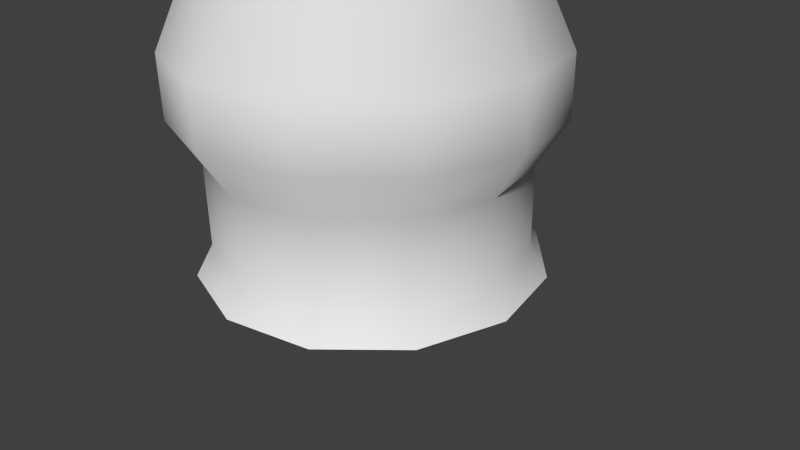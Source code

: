 # Source: Ballistatower_1.blend  (saved by Blender 2.76.0; exported with 4.5.12 LTS)
import bpy
from mathutils import Matrix  # noqa: F401  (used for matrix-valued properties, if any)

bpy.ops.wm.read_factory_settings(use_empty=True)
scene = bpy.context.scene
scene.name = 'Scene'

# ---- collections
col_collection_1 = bpy.data.collections.new('Collection 1'); scene.collection.children.link(col_collection_1)
col_collection_8 = bpy.data.collections.new('Collection 8'); scene.collection.children.link(col_collection_8)

# ---- materials (node trees are filled in below, after node groups)
mat_material = bpy.data.materials.new('Material')
mat_material.alpha_threshold = 0.0
mat_material.use_transparent_shadow = False
mat_material.roughness = 0.5
mat_material.line_color = (0.0, 0.0, 0.0, 1.0)

# ---- material node trees

# ---- world
world_world = bpy.data.worlds.new('World'); scene.world = world_world
world_world.color = (0.05088, 0.05088, 0.05088)
world_world.use_sun_shadow = False
world_world.sun_shadow_jitter_overblur = 0.0
world_world.cycles.sampling_method = 'MANUAL'
world_world.cycles.sample_map_resolution = 256

# ---- cameras
cam_camera = bpy.data.cameras.new('Camera')
cam_camera.clip_end = 100.0
cam_camera.lens = 35.0
cam_camera.sensor_width = 32.0
cam_camera.sensor_height = 18.0
cam_camera.ortho_scale = 7.314
cam_camera.dof.focus_distance = 0.0
cam_camera.dof.aperture_fstop = 128.0

# ---- meshes
me_cylinder_002 = bpy.data.meshes.new('Cylinder.002')
me_cylinder_002.from_pydata([(0.2074, 7.873, -1.479), (0.2202, 7.954, -1.398), (0.2202, 7.912, -1.0), (0.2202, 8.017, -1.017), (-0.212, 8.032, -0.9212), (0.2087, 8.032, -0.9212), (-0.212, 7.962, -0.9097), (0.2087, 7.962, -0.9097), (-0.2108, 7.939, -1.49), (0.2074, 7.939, -1.49), (-0.2108, 7.873, -1.479), (-0.2235, 7.673, -1.156), (0.2202, 7.673, -1.156), (-0.2235, 7.912, -1.0), (-0.2235, 7.85, -1.381), (0.2202, 7.85, -1.381), (-0.2235, 8.017, -1.017), (-0.2235, 7.954, -1.398), (-0.07636, 8.114, -1.94), (0.07233, 8.114, -1.94), (-0.07636, 8.096, -1.845), (0.07233, 8.096, -1.845), (-0.07636, 8.089, -1.89), (0.07233, 8.089, -1.89), (-0.07636, 8.128, -1.85), (0.07233, 8.128, -1.85), (-0.07636, 7.996, -1.874), (0.07233, 7.996, -1.874), (-0.07636, 8.004, -1.83), (0.07233, 8.004, -1.83), (-0.001677, 8.691, 1.971), (-0.001677, 8.761, 2.401), (-0.001677, 8.495, 2.003), (-0.1916, 8.57, 1.991), (0.1882, 8.57, 1.991), (-0.1916, 8.813, 1.951), (0.1882, 8.813, 1.951), (-0.001677, 8.888, 1.939), (-1.595, 8.343, 0.5239), (-1.595, 8.294, 0.2277), (-1.595, 8.184, 0.5498), (-1.595, 8.136, 0.2536), (-2.129, 8.247, 0.1793), (2.126, 8.247, 0.1793), (-2.129, 8.222, 0.02499), (2.126, 8.222, 0.02499), (-2.129, 8.165, 0.1928), (2.126, 8.165, 0.1928), (-2.129, 8.14, 0.03847), (2.126, 8.14, 0.03847), (-0.1754, 7.989, -2.046), (0.1721, 7.989, -2.046), (-0.1754, 7.703, -2.0), (0.1721, 7.703, -2.0), (-0.1754, 8.386, 0.3876), (0.1721, 8.386, 0.3876), (-0.1754, 8.1, 0.4342), (0.1721, 8.1, 0.4342), (1.699, 8.321, 0.416), (1.699, 8.28, 0.1639), (1.699, 8.17, 0.4408), (1.699, 8.129, 0.1887), (-0.3844, 8.571, 1.527), (0.3811, 8.571, 1.527), (-0.7878, 8.51, 1.415), (0.7845, 8.51, 1.415), (-0.7878, 8.455, 1.079), (0.7845, 8.455, 1.079), (-0.3844, 8.484, 0.9935), (0.3811, 8.484, 0.9935), (-0.3844, 8.286, 1.573), (0.3811, 8.286, 1.573), (-0.7878, 8.308, 1.448), (0.7845, 8.308, 1.448), (-0.7878, 8.254, 1.112), (0.7845, 8.254, 1.112), (-0.3844, 8.199, 1.04), (0.3811, 8.199, 1.04), (-2.271, 8.188, 0.07704), (2.268, 8.188, 0.07704), (0.334, 7.765, -1.281), (0.334, 7.842, -1.249), (0.334, 7.874, -1.172), (0.334, 7.842, -1.094), (0.334, 7.765, -1.062), (0.334, 7.687, -1.094), (0.334, 7.655, -1.172), (0.334, 7.687, -1.249), (0.334, 7.765, -1.172), (0.3196, 7.68, -0.9854), (0.3089, 7.689, -0.9811), (0.2983, 7.68, -0.9854), (0.3089, 7.67, -0.9898), (0.3196, 7.852, -1.361), (0.3089, 7.862, -1.357), (0.2983, 7.852, -1.361), (0.3089, 7.843, -1.365), (0.3089, 7.571, -1.243), (0.2983, 7.575, -1.253), (0.3089, 7.579, -1.263), (0.3196, 7.575, -1.253), (0.3089, 7.953, -1.083), (0.2983, 7.957, -1.093), (0.3089, 7.961, -1.103), (0.3196, 7.957, -1.093), (-0.3362, 7.68, -0.9854), (-0.3255, 7.67, -0.99), (-0.3148, 7.68, -0.9854), (-0.3255, 7.69, -0.9808), (-0.3362, 7.852, -1.362), (-0.3255, 7.842, -1.366), (-0.3148, 7.852, -1.362), (-0.3255, 7.861, -1.357), (-0.3255, 7.579, -1.263), (-0.3148, 7.575, -1.253), (-0.3255, 7.571, -1.243), (-0.3362, 7.575, -1.253), (-0.3255, 7.961, -1.104), (-0.3148, 7.957, -1.094), (-0.3255, 7.952, -1.084), (-0.3362, 7.957, -1.094), (-0.3506, 7.765, -1.172), (-0.3506, 7.765, -1.281), (-0.3506, 7.842, -1.249), (-0.3506, 7.874, -1.172), (-0.3506, 7.842, -1.094), (-0.3506, 7.765, -1.062), (-0.3506, 7.687, -1.094), (-0.3506, 7.655, -1.172), (-0.3506, 7.687, -1.249), (-0.002314, 8.107, -1.847), (0.042, 8.075, -1.842), (0.02507, 8.035, -1.84), (-0.0297, 8.035, -1.84), (-0.04663, 8.075, -1.842), (-0.002314, 8.73, 1.963), (0.042, 8.698, 1.968), (0.02507, 8.647, 1.976), (-0.0297, 8.647, 1.976), (-0.04663, 8.698, 1.968), (1.078, 8.099, -1.206), (1.068, 8.075, -1.191), (1.054, 8.093, -1.171), (1.064, 8.117, -1.186), (2.01, 8.191, 0.08779), (1.999, 8.166, 0.09771), (1.98, 8.181, 0.1154), (1.992, 8.207, 0.1054), (0.7161, 8.068, -1.509), (0.7278, 8.091, -1.523), (0.7417, 8.073, -1.542), (0.73, 8.049, -1.528), (0.2574, 8.023, -1.836), (0.2511, 8.044, -1.816), (0.259, 8.045, -1.857), (0.2527, 8.065, -1.837), (0.07228, 8.063, -1.859), (0.07228, 8.042, -1.838), (0.07233, 8.042, -1.88), (0.07233, 8.021, -1.859), (-0.07636, 8.063, -1.859), (-0.07636, 8.042, -1.88), (-0.0763, 8.042, -1.838), (-0.0763, 8.021, -1.859), (-0.2565, 8.023, -1.837), (-0.2628, 8.043, -1.857), (-0.2549, 8.044, -1.816), (-0.2612, 8.065, -1.836), (-0.7338, 8.089, -1.528), (-0.7455, 8.066, -1.542), (-0.7316, 8.047, -1.523), (-0.7199, 8.071, -1.509), (-1.995, 8.156, 0.1054), (-1.984, 8.182, 0.1154), (-2.002, 8.197, 0.09771), (-2.014, 8.171, 0.08779), (-1.068, 8.069, -1.186), (-1.058, 8.093, -1.171), (-1.072, 8.111, -1.191), (-1.082, 8.087, -1.206)], [], [(0, 9, 1, 15), (2, 3, 5, 7), (4, 16, 13, 6), (10, 14, 17, 8), (20, 22, 26, 28), (27, 23, 21, 29), (32, 33, 30), (30, 34, 32), (33, 35, 30), (30, 36, 34), (35, 37, 30), (30, 37, 36), (33, 32, 31), (31, 32, 34), (35, 33, 31), (31, 34, 36), (37, 35, 31), (31, 36, 37), (46, 42, 78), (79, 43, 47), (44, 48, 78), (79, 49, 45), (44, 78, 42), (43, 79, 45), (46, 78, 48), (49, 79, 47), (52, 56, 54, 50), (55, 57, 53, 51), (50, 54, 55, 51), (50, 51, 53, 52), (52, 53, 57, 56), (4, 6, 7, 5), (13, 16, 17, 14), (0, 10, 8, 9), (11, 13, 14), (12, 15, 2), (1, 3, 2, 15), (0, 15, 14, 10), (11, 14, 15, 12), (2, 13, 11, 12), (6, 13, 2, 7), (3, 16, 4, 5), (1, 17, 16, 3), (8, 17, 1, 9), (22, 23, 27, 26), (20, 21, 25, 24), (18, 24, 25, 19), (20, 28, 29, 21), (18, 22, 20, 24), (19, 25, 21, 23), (22, 18, 19, 23), (66, 68, 76, 74), (62, 64, 72, 70), (64, 62, 68, 66), (72, 74, 76, 70), (67, 75, 77, 69), (63, 71, 73, 65), (65, 67, 69, 63), (73, 71, 77, 75), (55, 69, 77, 57), (54, 56, 76, 68), (54, 68, 69, 55), (56, 57, 77, 76), (38, 64, 66, 39), (40, 41, 74, 72), (38, 40, 72, 64), (39, 66, 74, 41), (38, 39, 44, 42), (39, 41, 48, 44), (38, 42, 46, 40), (40, 46, 48, 41), (58, 59, 67, 65), (58, 65, 73, 60), (59, 61, 75, 67), (60, 73, 75, 61), (43, 58, 60, 47), (43, 45, 59, 58), (45, 49, 61, 59), (47, 60, 61, 49), (62, 63, 69, 68), (70, 76, 77, 71), (62, 70, 71, 63), (88, 80, 81), (88, 81, 82), (88, 82, 83), (88, 83, 84), (88, 84, 85), (88, 85, 86), (88, 86, 87), (88, 87, 80), (91, 92, 89, 90), (93, 96, 95, 94), (89, 93, 94, 90), (90, 94, 95, 91), (91, 95, 96, 92), (92, 96, 93, 89), (101, 97, 100, 104), (102, 98, 97, 101), (103, 99, 98, 102), (104, 100, 99, 103), (100, 97, 98, 99), (102, 101, 104, 103), (107, 108, 105, 106), (109, 112, 111, 110), (105, 109, 110, 106), (106, 110, 111, 107), (107, 111, 112, 108), (108, 112, 109, 105), (117, 113, 116, 120), (118, 114, 113, 117), (119, 115, 114, 118), (120, 116, 115, 119), (116, 113, 114, 115), (118, 117, 120, 119), (121, 122, 129), (121, 123, 122), (121, 124, 123), (121, 125, 124), (121, 126, 125), (121, 127, 126), (121, 128, 127), (121, 129, 128), (81, 123, 124, 82), (82, 124, 125, 83), (83, 125, 126, 84), (84, 126, 127, 85), (85, 127, 128, 86), (86, 128, 129, 87), (80, 87, 129, 122), (80, 122, 123, 81), (130, 135, 136, 131), (131, 136, 137, 132), (132, 137, 138, 133), (133, 138, 139, 134), (134, 139, 135, 130), (140, 144, 145, 141), (141, 145, 146, 142), (142, 146, 147, 143), (143, 147, 144, 140), (142, 143, 149, 148), (143, 140, 150, 149), (140, 141, 151, 150), (141, 142, 148, 151), (151, 148, 153, 152), (150, 151, 152, 154), (149, 150, 154, 155), (148, 149, 155, 153), (153, 155, 156, 157), (155, 154, 158, 156), (154, 152, 159, 158), (152, 153, 157, 159), (167, 166, 162, 160), (165, 167, 160, 161), (164, 165, 161, 163), (166, 164, 163, 162), (171, 170, 164, 166), (170, 169, 165, 164), (169, 168, 167, 165), (168, 171, 166, 167), (178, 177, 171, 168), (179, 178, 168, 169), (176, 179, 169, 170), (177, 176, 170, 171), (176, 172, 175, 179), (177, 173, 172, 176), (178, 174, 173, 177), (179, 175, 174, 178)])
me_cylinder_002.polygons.foreach_set('use_smooth', [1, 1, 1, 1, 1, 1, 1, 1, 1, 1, 1, 1, 1, 1, 1, 1, 1, 1, 1, 1, 1, 1, 1, 1, 1, 1, 1, 1, 1, 1, 1, 1, 1, 1, 1, 1, 1, 1, 1, 1, 1, 1, 1, 1, 1, 1, 1, 1, 1, 1, 1, 1, 1, 1, 1, 1, 1, 1, 1, 1, 1, 1, 1, 1, 1, 1, 1, 1, 1, 1, 1, 1, 1, 1, 1, 1, 1, 1, 1, 1, 1, 1, 0, 0, 0, 0, 0, 0, 0, 0, 0, 0, 0, 0, 0, 0, 0, 0, 0, 0, 0, 0, 0, 0, 0, 0, 0, 0, 0, 0, 0, 0, 0, 0, 0, 0, 0, 0, 0, 0, 0, 0, 0, 0, 0, 0, 0, 0, 0, 0, 0, 0, 0, 0, 0, 0, 0, 0, 0, 0, 0, 0, 0, 0, 0, 0, 0, 0, 0, 0, 0, 0, 0, 0, 0, 0, 0, 0, 0, 0, 0, 0, 0, 0, 0, 0, 0])
_uv = me_cylinder_002.uv_layers.new(name='UVTex')
_uv.uv.foreach_set('vector', [0.8061, 0.3855, 0.8061, 0.3914, 0.7973, 0.3914, 0.7973, 0.3815, 0.7611, 0.3815, 0.7611, 0.3914, 0.7519, 0.3914, 0.7519, 0.3855, 0.7519, 0.4322, 0.7611, 0.4322, 0.7611, 0.4426, 0.7519, 0.4385, 0.8061, 0.4385, 0.7973, 0.4426, 0.7973, 0.4322, 0.8061, 0.4322, 0.5878, 0.4492, 0.6168, 0.4354, 0.6168, 0.4354, 0.5878, 0.4354, 0.5878, 0.3758, 0.5878, 0.3896, 0.6168, 0.3896, 0.5878, 0.3758, 0.9859, 0.2819, 0.9348, 0.2704, 0.9503, 0.2138, 0.7968, 0.2138, 0.8123, 0.2704, 0.7612, 0.2819, 0.9348, 0.2704, 0.9088, 0.2554, 0.9503, 0.2138, 0.7968, 0.2138, 0.8382, 0.2554, 0.8123, 0.2704, 0.9088, 0.2554, 0.8735, 0.2168, 0.9503, 0.2138, 0.7968, 0.2138, 0.8735, 0.2168, 0.8382, 0.2554, 0.9348, 0.2704, 0.9859, 0.2819, 0.8735, 0.3462, 0.8735, 0.3462, 0.7612, 0.2819, 0.8123, 0.2704, 0.9088, 0.2554, 0.9348, 0.2704, 0.8735, 0.3462, 0.8735, 0.3462, 0.8123, 0.2704, 0.8382, 0.2554, 0.8735, 0.2168, 0.9088, 0.2554, 0.8735, 0.3462, 0.8735, 0.3462, 0.8382, 0.2554, 0.8735, 0.2168, 0.9765, 0.6055, 0.9713, 0.6055, 0.9679, 0.5957, 0.9679, 0.9955, 0.9712, 0.9859, 0.9772, 0.9859, 0.9638, 0.6055, 0.9595, 0.6055, 0.9679, 0.5957, 0.9679, 0.9955, 0.9572, 0.9859, 0.9624, 0.9859, 0.9638, 0.6055, 0.9679, 0.5957, 0.9713, 0.6055, 0.9712, 0.9859, 0.9679, 0.9955, 0.9624, 0.9859, 0.8515, 0.9796, 0.8419, 0.9925, 0.8379, 0.9796, 0.8379, 0.6086, 0.8419, 0.5957, 0.8515, 0.6086, 0.6805, 0.7443, 0.8704, 0.7443, 0.8704, 0.7686, 0.6805, 0.7686, 0.8704, 0.7954, 0.8704, 0.82, 0.6805, 0.82, 0.6805, 0.7954, 0.6805, 0.7686, 0.8704, 0.7686, 0.8704, 0.7954, 0.6805, 0.7954, 0.6805, 0.7686, 0.6805, 0.7954, 0.6595, 0.7954, 0.6595, 0.7686, 0.6567, 0.8092, 0.6567, 0.779, 0.8713, 0.779, 0.8713, 0.8092, 0.7519, 0.4322, 0.7454, 0.4322, 0.7454, 0.3914, 0.7519, 0.3914, 0.7611, 0.4426, 0.7611, 0.4322, 0.7973, 0.4322, 0.7973, 0.4426, 0.8122, 0.3914, 0.8122, 0.4322, 0.8061, 0.4322, 0.8061, 0.3914, 0.7792, 0.4626, 0.7611, 0.4426, 0.7973, 0.4426, 0.7792, 0.3616, 0.7973, 0.3815, 0.7611, 0.3815, 0.7973, 0.3914, 0.7611, 0.3914, 0.7611, 0.3815, 0.7973, 0.3815, 0.8122, 0.3914, 0.8216, 0.3914, 0.8216, 0.4322, 0.8122, 0.4322, 0.8489, 0.4322, 0.8216, 0.4322, 0.8216, 0.3914, 0.8484, 0.3914, 0.7357, 0.3914, 0.7357, 0.4322, 0.7087, 0.4322, 0.7087, 0.3914, 0.7454, 0.4322, 0.7357, 0.4322, 0.7357, 0.3914, 0.7454, 0.3914, 0.7611, 0.3914, 0.7611, 0.4322, 0.7519, 0.4322, 0.7519, 0.3914, 0.7973, 0.3914, 0.7973, 0.4322, 0.7611, 0.4322, 0.7611, 0.3914, 0.8061, 0.4322, 0.7973, 0.4322, 0.7973, 0.3914, 0.8061, 0.3914, 0.5325, 0.3897, 0.5036, 0.4356, 0.5036, 0.4356, 0.5326, 0.4355, 0.5878, 0.4354, 0.5878, 0.3896, 0.5778, 0.3896, 0.5779, 0.4354, 0.5499, 0.4355, 0.5779, 0.4354, 0.5778, 0.3896, 0.5498, 0.3897, 0.6168, 0.4354, 0.6168, 0.3896, 0.5878, 0.4354, 0.5878, 0.4354, 0.5779, 0.4634, 0.5878, 0.4492, 0.5878, 0.4354, 0.5779, 0.4354, 0.5778, 0.3616, 0.5778, 0.3896, 0.5878, 0.3896, 0.5878, 0.3758, 0.5326, 0.4355, 0.5499, 0.4355, 0.5498, 0.3897, 0.5325, 0.3897, 0.9551, 0.7196, 0.9317, 0.7502, 0.9184, 0.7293, 0.9399, 0.712, 0.9712, 0.7605, 0.9712, 0.7328, 0.9926, 0.7328, 0.9926, 0.7605, 0.9712, 0.7328, 0.9712, 0.7605, 0.9317, 0.7502, 0.9551, 0.7196, 0.9613, 0.8627, 0.9317, 0.8627, 0.9248, 0.8274, 0.9718, 0.8274, 0.9554, 0.8537, 0.9399, 0.8636, 0.9137, 0.8441, 0.928, 0.8231, 0.9712, 0.8133, 0.9926, 0.8133, 0.9926, 0.842, 0.9712, 0.842, 0.9712, 0.842, 0.9554, 0.8537, 0.928, 0.8231, 0.9712, 0.8133, 0.9613, 0.7255, 0.9718, 0.7608, 0.9248, 0.7608, 0.9317, 0.7255, 0.8704, 0.7954, 0.928, 0.8231, 0.9137, 0.8441, 0.8704, 0.82, 0.8704, 0.7686, 0.8704, 0.7443, 0.9184, 0.7293, 0.9317, 0.7502, 0.8704, 0.7686, 0.9317, 0.7502, 0.928, 0.8231, 0.8704, 0.7954, 0.8713, 0.8092, 0.8713, 0.779, 0.9248, 0.7608, 0.9248, 0.8274, 0.9712, 0.6461, 0.9712, 0.7328, 0.9551, 0.7196, 0.9551, 0.6324, 0.8824, 0.933, 0.8563, 0.933, 0.9317, 0.8627, 0.9613, 0.8627, 0.9712, 0.6461, 0.9926, 0.6459, 0.9926, 0.7328, 0.9712, 0.7328, 0.9551, 0.6324, 0.9551, 0.7196, 0.9399, 0.712, 0.9399, 0.6324, 0.9712, 0.6461, 0.9551, 0.6324, 0.9638, 0.6055, 0.9713, 0.6055, 0.9551, 0.6324, 0.9399, 0.6324, 0.9595, 0.6055, 0.9638, 0.6055, 0.9712, 0.6461, 0.9713, 0.6055, 0.9765, 0.6055, 0.9926, 0.6459, 0.8824, 0.933, 0.8515, 0.9796, 0.8379, 0.9796, 0.8563, 0.933, 0.9712, 0.9471, 0.9551, 0.96, 0.9554, 0.8537, 0.9712, 0.842, 0.9712, 0.9471, 0.9712, 0.842, 0.9926, 0.842, 0.9926, 0.9471, 0.9551, 0.96, 0.9399, 0.96, 0.9399, 0.8636, 0.9554, 0.8537, 0.8729, 0.6458, 0.9613, 0.7255, 0.9317, 0.7255, 0.8506, 0.6458, 0.9712, 0.9859, 0.9712, 0.9471, 0.9926, 0.9471, 0.9772, 0.9859, 0.9712, 0.9859, 0.9624, 0.9859, 0.9551, 0.96, 0.9712, 0.9471, 0.9624, 0.9859, 0.9572, 0.9859, 0.9399, 0.96, 0.9551, 0.96, 0.8515, 0.6086, 0.8729, 0.6458, 0.8506, 0.6458, 0.8379, 0.6086, 0.9712, 0.7605, 0.9712, 0.8133, 0.928, 0.8231, 0.9317, 0.7502, 0.9718, 0.8274, 0.9248, 0.8274, 0.9248, 0.7608, 0.9718, 0.7608, 0.9712, 0.7605, 0.9926, 0.7605, 0.9926, 0.8133, 0.9712, 0.8133, 0.8002, 0.5528, 0.7788, 0.5528, 0.7814, 0.5405, 0.8002, 0.5528, 0.7814, 0.5405, 0.7903, 0.5262, 0.8029, 0.4995, 0.7903, 0.5262, 0.7814, 0.5118, 0.8029, 0.4995, 0.7814, 0.5118, 0.7797, 0.4995, 0.8029, 0.4995, 0.7797, 0.4995, 0.782, 0.4872, 0.8029, 0.4995, 0.782, 0.4872, 0.7915, 0.4727, 0.8002, 0.5528, 0.7892, 0.5795, 0.7808, 0.5652, 0.8002, 0.5528, 0.7808, 0.5652, 0.7788, 0.5528, 0.8604, 0.3194, 0.8351, 0.3194, 0.8351, 0.2956, 0.8604, 0.2956, 0.6471, 0.2956, 0.6217, 0.2956, 0.6217, 0.2718, 0.6471, 0.2718, 0.8351, 0.2956, 0.6471, 0.2956, 0.6471, 0.2718, 0.8351, 0.2718, 0.8351, 0.2718, 0.6471, 0.2718, 0.6471, 0.2467, 0.8351, 0.2467, 0.8351, 0.3444, 0.6471, 0.3444, 0.6471, 0.3194, 0.8351, 0.3194, 0.8351, 0.3194, 0.6471, 0.3194, 0.6471, 0.2956, 0.8351, 0.2956, 0.8351, 0.3194, 0.6471, 0.3194, 0.6471, 0.2956, 0.8351, 0.2956, 0.8351, 0.3444, 0.6471, 0.3444, 0.6471, 0.3194, 0.8351, 0.3194, 0.8351, 0.2718, 0.6471, 0.2718, 0.6471, 0.2467, 0.8351, 0.2467, 0.8351, 0.2956, 0.6471, 0.2956, 0.6471, 0.2718, 0.8351, 0.2718, 0.6471, 0.2956, 0.6217, 0.2956, 0.6217, 0.2718, 0.6471, 0.2718, 0.8604, 0.3194, 0.8351, 0.3194, 0.8351, 0.2956, 0.8604, 0.2956, 0.8604, 0.3194, 0.8351, 0.3194, 0.8351, 0.2956, 0.8604, 0.2956, 0.6471, 0.2956, 0.6217, 0.2956, 0.6217, 0.2718, 0.6471, 0.2718, 0.8351, 0.2956, 0.6471, 0.2956, 0.6471, 0.2718, 0.8351, 0.2718, 0.8351, 0.2718, 0.6471, 0.2718, 0.6471, 0.2467, 0.8351, 0.2467, 0.8351, 0.3444, 0.6471, 0.3444, 0.6471, 0.3194, 0.8351, 0.3194, 0.8351, 0.3194, 0.6471, 0.3194, 0.6471, 0.2956, 0.8351, 0.2956, 0.8351, 0.3194, 0.6471, 0.3194, 0.6471, 0.2956, 0.8351, 0.2956, 0.8351, 0.3444, 0.6471, 0.3444, 0.6471, 0.3194, 0.8351, 0.3194, 0.8351, 0.2718, 0.6471, 0.2718, 0.6471, 0.2467, 0.8351, 0.2467, 0.8351, 0.2956, 0.6471, 0.2956, 0.6471, 0.2718, 0.8351, 0.2718, 0.6471, 0.2956, 0.6217, 0.2956, 0.6217, 0.2718, 0.6471, 0.2718, 0.8604, 0.3194, 0.8351, 0.3194, 0.8351, 0.2956, 0.8604, 0.2956, 0.6711, 0.5528, 0.6943, 0.5528, 0.692, 0.5652, 0.6711, 0.5528, 0.6925, 0.5405, 0.6943, 0.5528, 0.6711, 0.5528, 0.6837, 0.5262, 0.6925, 0.5405, 0.6738, 0.4995, 0.6926, 0.5118, 0.6837, 0.5262, 0.6738, 0.4995, 0.6952, 0.4995, 0.6926, 0.5118, 0.6738, 0.4995, 0.6931, 0.4872, 0.6952, 0.4995, 0.6738, 0.4995, 0.6848, 0.473, 0.6931, 0.4872, 0.6711, 0.5528, 0.692, 0.5652, 0.6824, 0.5795, 0.7814, 0.5405, 0.6925, 0.5405, 0.6837, 0.5262, 0.7903, 0.5262, 0.7903, 0.5262, 0.6837, 0.5262, 0.6926, 0.5118, 0.7814, 0.5118, 0.7814, 0.5118, 0.6926, 0.5118, 0.6952, 0.4995, 0.7797, 0.4995, 0.7797, 0.4995, 0.6952, 0.4995, 0.6931, 0.4872, 0.782, 0.4872, 0.782, 0.4872, 0.6931, 0.4872, 0.6848, 0.473, 0.7915, 0.4727, 0.7892, 0.5795, 0.6824, 0.5795, 0.692, 0.5652, 0.7808, 0.5652, 0.7788, 0.5528, 0.7808, 0.5652, 0.692, 0.5652, 0.6943, 0.5528, 0.7788, 0.5528, 0.6943, 0.5528, 0.6925, 0.5405, 0.7814, 0.5405, 0.6968, 0.488, 0.6962, 0.5602, 0.6072, 0.5602, 0.6078, 0.488, 0.6078, 0.488, 0.6072, 0.5602, 0.5181, 0.5602, 0.5181, 0.488, 0.9675, 0.488, 0.9664, 0.5602, 0.8768, 0.5602, 0.8779, 0.488, 0.8779, 0.488, 0.8768, 0.5602, 0.7865, 0.5602, 0.7871, 0.488, 0.7871, 0.488, 0.7865, 0.5602, 0.6962, 0.5602, 0.6968, 0.488, 0.948, 0.4304, 0.9911, 0.4304, 0.9911, 0.4364, 0.948, 0.4364, 0.948, 0.4364, 0.9911, 0.4364, 0.9911, 0.4417, 0.948, 0.4417, 0.948, 0.4417, 0.9911, 0.4417, 0.9911, 0.4474, 0.948, 0.4474, 0.948, 0.4474, 0.9911, 0.4474, 0.9911, 0.4533, 0.948, 0.4533, 0.948, 0.4417, 0.948, 0.4474, 0.9027, 0.4474, 0.9027, 0.4417, 0.948, 0.4474, 0.948, 0.4533, 0.9027, 0.4533, 0.9027, 0.4474, 0.948, 0.4304, 0.948, 0.4364, 0.9027, 0.4364, 0.9027, 0.4304, 0.948, 0.4364, 0.948, 0.4417, 0.9027, 0.4417, 0.9027, 0.4364, 0.9027, 0.4364, 0.9027, 0.4417, 0.8543, 0.4417, 0.8543, 0.4364, 0.9027, 0.4304, 0.9027, 0.4364, 0.8543, 0.4364, 0.8543, 0.4304, 0.9027, 0.4474, 0.9027, 0.4533, 0.8543, 0.4533, 0.8543, 0.4474, 0.9027, 0.4417, 0.9027, 0.4474, 0.8543, 0.4474, 0.8543, 0.4417, 0.8543, 0.4417, 0.8543, 0.4474, 0.8162, 0.4474, 0.8162, 0.4417, 0.8543, 0.4474, 0.8543, 0.4533, 0.8162, 0.4533, 0.8162, 0.4474, 0.8543, 0.4304, 0.8543, 0.4364, 0.8162, 0.4364, 0.8162, 0.4304, 0.8543, 0.4364, 0.8543, 0.4417, 0.8162, 0.4417, 0.8162, 0.4364, 0.8543, 0.4364, 0.8543, 0.4417, 0.8162, 0.4417, 0.8162, 0.4364, 0.8543, 0.4304, 0.8543, 0.4364, 0.8162, 0.4364, 0.8162, 0.4304, 0.8543, 0.4474, 0.8543, 0.4533, 0.8162, 0.4533, 0.8162, 0.4474, 0.8543, 0.4417, 0.8543, 0.4474, 0.8162, 0.4474, 0.8162, 0.4417, 0.9027, 0.4417, 0.9027, 0.4474, 0.8543, 0.4474, 0.8543, 0.4417, 0.9027, 0.4474, 0.9027, 0.4533, 0.8543, 0.4533, 0.8543, 0.4474, 0.9027, 0.4304, 0.9027, 0.4364, 0.8543, 0.4364, 0.8543, 0.4304, 0.9027, 0.4364, 0.9027, 0.4417, 0.8543, 0.4417, 0.8543, 0.4364, 0.948, 0.4364, 0.948, 0.4417, 0.9027, 0.4417, 0.9027, 0.4364, 0.948, 0.4304, 0.948, 0.4364, 0.9027, 0.4364, 0.9027, 0.4304, 0.948, 0.4474, 0.948, 0.4533, 0.9027, 0.4533, 0.9027, 0.4474, 0.948, 0.4417, 0.948, 0.4474, 0.9027, 0.4474, 0.9027, 0.4417, 0.948, 0.4474, 0.9911, 0.4474, 0.9911, 0.4533, 0.948, 0.4533, 0.948, 0.4417, 0.9911, 0.4417, 0.9911, 0.4474, 0.948, 0.4474, 0.948, 0.4364, 0.9911, 0.4364, 0.9911, 0.4417, 0.948, 0.4417, 0.948, 0.4304, 0.9911, 0.4304, 0.9911, 0.4364, 0.948, 0.4364])
me_cylinder_002.materials.append(mat_material)
me_cylinder_002.use_remesh_preserve_volume = False
me_cylinder_002.use_remesh_preserve_attributes = False
me_cylinder_002.use_mirror_vertex_groups = False
me_cylinder_002.update()
me_cylinder_000 = bpy.data.meshes.new('Cylinder.000')
me_cylinder_000.from_pydata([(-0.3725, 8.173, 0.1769), (0.3802, 8.173, 0.1769), (-0.3725, 8.202, 0.227), (-0.3725, 8.144, 0.227), (-0.3725, 8.116, 0.1769), (-0.3725, 8.144, 0.1269), (-0.3725, 8.202, 0.1269), (-0.3725, 8.231, 0.1769), (0.3802, 8.202, 0.227), (0.3802, 8.144, 0.227), (0.3802, 8.116, 0.1769), (0.3802, 8.144, 0.1269), (0.3802, 8.202, 0.1269), (0.3802, 8.231, 0.1769), (-0.7222, 7.108, 0.5344), (-0.7155, 7.152, 0.6023), (-0.6465, 7.11, 0.6229), (-0.6532, 7.064, 0.5551), (-0.2289, 7.939, 0.162), (-0.2222, 7.984, 0.2299), (-0.1532, 7.941, 0.2505), (-0.1599, 7.897, 0.1827), (0.6239, 7.106, 0.6093), (0.6918, 7.15, 0.6026), (0.7124, 7.108, 0.5337), (0.6446, 7.062, 0.5558), (0.1622, 7.94, 0.2566), (0.23, 7.984, 0.2499), (0.2506, 7.942, 0.1809), (0.1828, 7.898, 0.1876), (-0.2579, 7.973, 0.08943), (0.2592, 7.928, 0.06193), (-0.2785, 7.93, 0.1584), (0.2799, 7.913, 0.1309), (-0.2068, 7.898, 0.1583), (0.1985, 7.898, 0.1391), (-0.19, 7.928, 0.08271), (0.1914, 7.911, 0.05521), (-0.6678, 7.074, -0.2046), (0.6564, 7.066, -0.2046), (-0.7356, 7.118, -0.1979), (0.7243, 7.11, -0.1979), (-0.715, 7.16, -0.2669), (0.7036, 7.152, -0.2669), (-0.6471, 7.116, -0.2736), (0.6358, 7.108, -0.2736), (-0.3276, 8.302, 0.09599), (-0.3276, 8.302, 0.2594), (0.3338, 8.302, 0.2594), (0.3338, 8.302, 0.09599), (-0.3276, 8.234, 0.0143), (-0.3276, 8.234, 0.3411), (0.3338, 8.234, 0.3411), (0.3338, 8.234, 0.0143), (0.3338, 7.891, 0.3411), (0.3338, 7.891, 0.0143), (-0.3276, 7.891, 0.3411), (-0.3276, 7.891, 0.0143), (-0.7969, 7.048, -0.3834), (0.844, 7.048, -0.3834), (0.844, 7.048, -0.05658), (-0.7969, 7.048, -0.05658), (-0.7969, 7.187, -0.3834), (0.844, 7.187, -0.3834), (0.844, 7.187, -0.05658), (-0.7969, 7.187, -0.05658), (-0.7969, 7.187, 0.736), (0.844, 7.187, 0.736), (0.844, 7.187, 0.4092), (-0.7969, 7.187, 0.4092), (-0.7969, 7.048, 0.736), (0.844, 7.048, 0.736), (0.844, 7.048, 0.4092), (-0.7969, 7.048, 0.4092), (-0.001123, 5.391, -1.056), (0.5265, 5.391, -0.9142), (0.9127, 5.391, -0.528), (1.054, 5.391, -0.0003977), (0.9127, 5.391, 0.5272), (0.5265, 5.391, 0.9134), (-0.001123, 5.391, 1.055), (-0.5287, 5.391, 0.9134), (-0.915, 5.391, 0.5272), (-1.056, 5.391, -0.0003972), (-0.915, 5.391, -0.528), (-0.5287, 5.391, -0.9142), (-0.001124, 7.05, -1.056), (0.5265, 7.05, -0.9142), (0.9127, 7.05, -0.528), (1.054, 7.05, -0.0003987), (0.9127, 7.05, 0.5272), (0.5265, 7.05, 0.9134), (-0.001122, 7.05, 1.055), (-0.5287, 7.05, 0.9134), (-0.915, 7.05, 0.5272), (-1.056, 7.05, -0.0003963), (-0.915, 7.05, -0.528), (-0.5287, 7.05, -0.9142), (-0.001123, 7.05, -0.0003976)], [], [(8, 13, 7, 2), (9, 8, 2, 3), (10, 9, 3, 4), (11, 10, 4, 5), (12, 11, 5, 6), (13, 12, 6, 7), (0, 2, 7), (1, 13, 8), (0, 3, 2), (1, 8, 9), (0, 4, 3), (1, 9, 10), (0, 5, 4), (1, 10, 11), (0, 6, 5), (1, 11, 12), (0, 7, 6), (1, 12, 13), (62, 65, 64, 63), (58, 62, 63, 59), (59, 63, 64, 60), (60, 64, 65, 61), (61, 65, 62, 58), (69, 73, 70, 66), (71, 67, 66, 70), (72, 68, 67, 71), (73, 69, 68, 72), (69, 66, 67, 68), (73, 72, 71, 70), (15, 16, 20, 19), (14, 15, 19, 18), (16, 17, 21, 20), (14, 18, 21, 17), (22, 23, 27, 26), (23, 24, 28, 27), (24, 25, 29, 28), (22, 26, 29, 25), (30, 42, 40, 32), (30, 36, 44, 42), (34, 38, 44, 36), (32, 40, 38, 34), (31, 33, 41, 43), (35, 37, 45, 39), (31, 43, 45, 37), (33, 35, 39, 41), (46, 47, 48, 49), (46, 49, 53, 50), (47, 51, 52, 48), (51, 56, 54, 52), (50, 53, 55, 57), (46, 50, 51, 47), (50, 57, 56, 51), (48, 52, 53, 49), (52, 54, 55, 53), (54, 56, 57, 55), (98, 87, 86), (98, 88, 87), (98, 89, 88), (98, 90, 89), (98, 91, 90), (98, 92, 91), (98, 93, 92), (98, 94, 93), (98, 95, 94), (98, 96, 95), (98, 97, 96), (98, 86, 97), (74, 86, 87, 75), (75, 87, 88, 76), (76, 88, 89, 77), (77, 89, 90, 78), (78, 90, 91, 79), (79, 91, 92, 80), (80, 92, 93, 81), (81, 93, 94, 82), (82, 94, 95, 83), (83, 95, 96, 84), (84, 96, 97, 85), (85, 97, 86, 74)])
me_cylinder_000.polygons.foreach_set('use_smooth', [1, 1, 1, 1, 1, 1, 1, 1, 1, 1, 1, 1, 1, 1, 1, 1, 1, 1, 1, 1, 1, 1, 1, 1, 1, 1, 1, 1, 1, 1, 1, 1, 1, 1, 1, 1, 1, 1, 1, 1, 1, 1, 1, 1, 1, 1, 1, 1, 1, 1, 1, 1, 1, 1, 1, 0, 0, 0, 0, 0, 0, 0, 0, 0, 0, 0, 0, 0, 0, 0, 0, 0, 0, 0, 0, 0, 0, 0, 0])
_uv = me_cylinder_000.uv_layers.new(name='UVTex')
_uv.uv.foreach_set('vector', [0.6442, 0.5073, 0.6551, 0.5253, 0.5213, 0.5253, 0.5319, 0.5073, 0.6442, 0.491, 0.6442, 0.5073, 0.5319, 0.5073, 0.5319, 0.491, 0.6539, 0.473, 0.6442, 0.491, 0.5319, 0.491, 0.52, 0.473, 0.6442, 0.5596, 0.6559, 0.5776, 0.5222, 0.5776, 0.5319, 0.5596, 0.6442, 0.5433, 0.6442, 0.5596, 0.5319, 0.5596, 0.5319, 0.5433, 0.6551, 0.5253, 0.6442, 0.5433, 0.5319, 0.5433, 0.5213, 0.5253, 0.5109, 0.499, 0.5319, 0.5073, 0.5213, 0.5253, 0.6643, 0.4993, 0.6551, 0.5253, 0.6442, 0.5073, 0.5109, 0.499, 0.5319, 0.491, 0.5319, 0.5073, 0.6643, 0.4993, 0.6442, 0.5073, 0.6442, 0.491, 0.5109, 0.499, 0.52, 0.473, 0.5319, 0.491, 0.6643, 0.4993, 0.6442, 0.491, 0.6539, 0.473, 0.5108, 0.5509, 0.5319, 0.5596, 0.5222, 0.5776, 0.6642, 0.5492, 0.6559, 0.5776, 0.6442, 0.5596, 0.5108, 0.5509, 0.5319, 0.5433, 0.5319, 0.5596, 0.6642, 0.5492, 0.6442, 0.5596, 0.6442, 0.5433, 0.5108, 0.5509, 0.5213, 0.5253, 0.5319, 0.5433, 0.6642, 0.5492, 0.6442, 0.5433, 0.6551, 0.5253, 0.623, 0.7996, 0.623, 0.747, 0.8873, 0.747, 0.8873, 0.7996, 0.623, 0.8342, 0.623, 0.7996, 0.8873, 0.7996, 0.8873, 0.8342, 0.9097, 0.7996, 0.8873, 0.7996, 0.8873, 0.747, 0.9097, 0.747, 0.8873, 0.7124, 0.8873, 0.747, 0.623, 0.747, 0.623, 0.7124, 0.6006, 0.747, 0.623, 0.747, 0.623, 0.7996, 0.6006, 0.7996, 0.8873, 0.747, 0.9097, 0.747, 0.9097, 0.7996, 0.8873, 0.7996, 0.623, 0.8342, 0.623, 0.7996, 0.8873, 0.7996, 0.8873, 0.8342, 0.6006, 0.747, 0.623, 0.747, 0.623, 0.7996, 0.6006, 0.7996, 0.8873, 0.7124, 0.8873, 0.747, 0.623, 0.747, 0.623, 0.7124, 0.8873, 0.747, 0.8873, 0.7996, 0.623, 0.7996, 0.623, 0.747, 0.8873, 0.8868, 0.623, 0.8868, 0.623, 0.8342, 0.8873, 0.8342, 0.8347, 0.5216, 0.8347, 0.5011, 0.9918, 0.5011, 0.9918, 0.5216, 0.8347, 0.542, 0.8347, 0.5216, 0.9918, 0.5216, 0.9918, 0.542, 0.8347, 0.5011, 0.8347, 0.4807, 0.9918, 0.4807, 0.9918, 0.5011, 0.8347, 0.542, 0.9918, 0.542, 0.9918, 0.5624, 0.8347, 0.5624, 0.8347, 0.542, 0.8347, 0.5216, 0.9918, 0.5216, 0.9918, 0.542, 0.8347, 0.5216, 0.8347, 0.5011, 0.9918, 0.5011, 0.9918, 0.5216, 0.8347, 0.5011, 0.8347, 0.4807, 0.9918, 0.4807, 0.9918, 0.5011, 0.8347, 0.542, 0.9918, 0.542, 0.9918, 0.5624, 0.8347, 0.5624, 0.9918, 0.542, 0.8347, 0.542, 0.8347, 0.5216, 0.9918, 0.5216, 0.9918, 0.542, 0.9918, 0.5624, 0.8347, 0.5624, 0.8347, 0.542, 0.9918, 0.5011, 0.8347, 0.5011, 0.8347, 0.4807, 0.9918, 0.4807, 0.9918, 0.5216, 0.8347, 0.5216, 0.8347, 0.5011, 0.9918, 0.5011, 0.9918, 0.5011, 0.9918, 0.5216, 0.8347, 0.5216, 0.8347, 0.5011, 0.9918, 0.542, 0.9918, 0.5624, 0.8347, 0.5624, 0.8347, 0.542, 0.9918, 0.5011, 0.8347, 0.5011, 0.8347, 0.4807, 0.9918, 0.4807, 0.9918, 0.5216, 0.9918, 0.542, 0.8347, 0.542, 0.8347, 0.5216, 0.9131, 0.435, 0.9015, 0.435, 0.9015, 0.3882, 0.9131, 0.3882, 0.9131, 0.435, 0.9131, 0.3882, 0.9206, 0.3882, 0.9206, 0.435, 0.9015, 0.435, 0.894, 0.435, 0.894, 0.3882, 0.9015, 0.3882, 0.894, 0.435, 0.8697, 0.435, 0.8697, 0.3882, 0.894, 0.3882, 0.9206, 0.435, 0.9206, 0.3882, 0.9449, 0.3882, 0.9449, 0.435, 0.9131, 0.435, 0.9189, 0.4399, 0.8957, 0.4399, 0.9015, 0.435, 0.894, 0.4582, 0.8697, 0.4582, 0.8697, 0.435, 0.894, 0.435, 0.9015, 0.3882, 0.8957, 0.3834, 0.9189, 0.3834, 0.9131, 0.3882, 0.894, 0.3882, 0.8697, 0.3882, 0.8697, 0.3651, 0.894, 0.3651, 0.968, 0.3882, 0.968, 0.435, 0.9449, 0.435, 0.9449, 0.3882, 0.294, 0.7942, 0.3797, 0.9435, 0.2932, 0.9664, 0.294, 0.7942, 0.4432, 0.8807, 0.3797, 0.9435, 0.294, 0.7942, 0.4667, 0.7947, 0.4432, 0.8807, 0.294, 0.7942, 0.4439, 0.7085, 0.4667, 0.7947, 0.294, 0.7942, 0.381, 0.6453, 0.4439, 0.7085, 0.294, 0.7942, 0.2948, 0.622, 0.381, 0.6453, 0.294, 0.7942, 0.2084, 0.6448, 0.2948, 0.622, 0.294, 0.7942, 0.1449, 0.7077, 0.2084, 0.6448, 0.294, 0.7942, 0.1214, 0.7937, 0.1449, 0.7077, 0.294, 0.7942, 0.1441, 0.8798, 0.1214, 0.7937, 0.294, 0.7942, 0.207, 0.943, 0.1441, 0.8798, 0.294, 0.7942, 0.2932, 0.9664, 0.207, 0.943, 0.1525, 0.6706, 0.0005027, 0.6706, 0.0004967, 0.7516, 0.1525, 0.7516, 0.1525, 0.7516, 0.0004967, 0.7516, 0.0004909, 0.8326, 0.1525, 0.8326, 0.1525, 0.8326, 0.0004909, 0.8326, 0.0004858, 0.9135, 0.1525, 0.9135, 0.1525, 0.9135, 0.0004858, 0.9135, 0.0004808, 0.9945, 0.1525, 0.9945, 0.1524, 0.8322, 0.0004808, 0.8322, 0.0004889, 0.9131, 0.1524, 0.9131, 0.1524, 0.9131, 0.0004889, 0.9131, 0.0004975, 0.9941, 0.1524, 0.9941, 0.1524, 0.5894, 0.0004975, 0.5894, 0.0005055, 0.6704, 0.1525, 0.6704, 0.1525, 0.6704, 0.0005055, 0.6704, 0.0005117, 0.7514, 0.1525, 0.7514, 0.1525, 0.7514, 0.0005117, 0.7514, 0.000515, 0.8323, 0.1525, 0.8323, 0.1525, 0.8323, 0.000515, 0.8323, 0.0005129, 0.9133, 0.1525, 0.9133, 0.1525, 0.9133, 0.0005129, 0.9133, 0.0005085, 0.9943, 0.1525, 0.9943, 0.1525, 0.5896, 0.0005085, 0.5896, 0.0005027, 0.6706, 0.1525, 0.6706])
me_cylinder_000.materials.append(mat_material)
me_cylinder_000.use_remesh_preserve_volume = False
me_cylinder_000.use_remesh_preserve_attributes = False
me_cylinder_000.use_mirror_vertex_groups = False
me_cylinder_000.update()
me_cylinder_001 = bpy.data.meshes.new('Cylinder.001')
me_cylinder_001.from_pydata([(-0.0005682, 2.0, 0.3598), (0.9994, 1.732, 0.3598), (1.731, 1.0, 0.3598), (1.999, 1.47e-08, 0.3598), (1.731, -1.0, 0.3598), (0.9994, -1.732, 0.3598), (-0.0005678, -2.0, 0.3598), (-1.001, -1.732, 0.3598), (-1.733, -1.0, 0.3598), (-2.001, -8.277e-07, 0.3598), (-1.733, 1.0, 0.3598), (-1.001, 1.732, 0.3598), (-0.0005697, 2.0, 1.447), (0.9994, 1.732, 1.447), (1.731, 1.0, 1.447), (1.999, 2.288e-06, 1.447), (1.731, -1.0, 1.447), (0.9994, -1.732, 1.447), (-0.0005663, -2.0, 1.447), (-1.001, -1.732, 1.447), (-1.733, -1.0, 1.447), (-2.001, -2.385e-06, 1.447), (-1.733, 1.0, 1.447), (-1.001, 1.732, 1.447), (-0.0005682, 2.225, 0.0004048), (1.112, 1.927, 0.0004048), (1.926, 1.112, 0.0004048), (2.224, 4.868e-09, 0.0004048), (1.926, -1.112, 0.0004048), (1.112, -1.927, 0.0004048), (-0.0005677, -2.225, 0.0004048), (-1.113, -1.927, 0.0004048), (-1.927, -1.112, 0.0004048), (-2.226, -9.323e-07, 0.0004048), (-1.927, 1.112, 0.0004048), (-1.113, 1.927, 0.0004048), (-1.182, 2.047, 2.031), (-0.0005699, 2.363, 2.031), (-2.047, 1.182, 2.031), (-2.364, -2.837e-06, 2.031), (-2.047, -1.182, 2.031), (-1.182, -2.047, 2.031), (-0.000566, -2.363, 2.031), (1.181, -2.047, 2.031), (2.046, -1.182, 2.031), (2.363, 2.685e-06, 2.031), (2.046, 1.182, 2.031), (1.181, 2.047, 2.031), (1.181, 2.047, 2.813), (-0.0005699, 2.363, 2.813), (2.046, 1.182, 2.813), (2.363, 2.685e-06, 2.813), (2.046, -1.182, 2.813), (1.181, -2.047, 2.813), (-0.000566, -2.363, 2.813), (-1.182, -2.047, 2.813), (-2.047, -1.182, 2.813), (-2.364, -2.837e-06, 2.813), (-2.047, 1.182, 2.813), (-1.182, 2.047, 2.813), (-0.0005695, 1.739, 4.134), (-0.8702, 1.506, 4.134), (-1.507, 0.8696, 4.134), (-1.74, -2.061e-06, 4.134), (-1.507, -0.8696, 4.134), (-0.8702, -1.506, 4.134), (-0.0005666, -1.739, 4.134), (0.8691, -1.506, 4.134), (1.506, -0.8696, 4.134), (1.739, 2.003e-06, 4.134), (1.506, 0.8696, 4.134), (0.8691, 1.506, 4.134), (-0.0005695, 1.739, 4.668), (0.8691, 1.506, 4.668), (1.506, 0.8696, 4.668), (1.739, 2.003e-06, 4.668), (1.506, -0.8696, 4.668), (0.8691, -1.506, 4.668), (-0.0005666, -1.739, 4.668), (-0.8702, -1.506, 4.668), (-1.507, -0.8696, 4.668), (-1.74, -2.061e-06, 4.668), (-1.507, 0.8696, 4.668), (-0.8702, 1.506, 4.668), (-0.0005697, 2.091, 5.384), (-1.046, 1.811, 5.384), (-1.811, 1.045, 5.384), (-2.091, -2.498e-06, 5.384), (-1.811, -1.045, 5.384), (-1.046, -1.811, 5.384), (-0.0005662, -2.091, 5.384), (1.045, -1.811, 5.384), (1.81, -1.045, 5.384), (2.09, 2.387e-06, 5.384), (1.81, 1.045, 5.384), (1.045, 1.811, 5.384), (-0.0005697, 2.091, 6.062), (1.045, 1.811, 6.062), (1.81, 1.045, 6.062), (2.09, 2.387e-06, 6.062), (1.81, -1.045, 6.062), (1.045, -1.811, 6.062), (-0.0005662, -2.091, 6.062), (-1.046, -1.811, 6.062), (-1.811, -1.045, 6.062), (-2.091, -2.498e-06, 6.062), (-1.811, 1.045, 6.062), (-1.046, 1.811, 6.062), (-0.7506, 1.299, 6.062), (-0.0005694, 1.5, 6.062), (-1.3, 0.7501, 6.062), (-1.501, -1.764e-06, 6.062), (-1.3, -0.7501, 6.062), (-0.7506, -1.299, 6.062), (-0.0005669, -1.5, 6.062), (0.7495, -1.299, 6.062), (1.299, -0.7501, 6.062), (1.5, 1.741e-06, 6.062), (1.299, 0.7501, 6.062), (0.7495, 1.299, 6.062), (-0.0005694, 1.5, 5.391), (0.7495, 1.299, 5.391), (1.299, 0.7501, 5.391), (1.5, 1.741e-06, 5.391), (1.299, -0.7501, 5.391), (0.7495, -1.299, 5.391), (-0.0005669, -1.5, 5.391), (-0.7506, -1.299, 5.391), (-1.3, -0.7501, 5.391), (-1.501, -1.764e-06, 5.391), (-1.3, 0.7501, 5.391), (-0.7506, 1.299, 5.391), (-0.0005683, 1.021e-07, 5.391), (-0.0005694, 1.5, 6.555), (0.7495, 1.299, 6.555), (1.045, 1.811, 6.555), (1.5, 1.741e-06, 6.555), (1.299, 0.7501, 6.555), (1.81, 1.045, 6.555), (2.09, 2.387e-06, 6.555), (0.7495, -1.299, 6.555), (1.299, -0.7501, 6.555), (1.81, -1.045, 6.555), (1.045, -1.811, 6.555), (-0.7506, -1.299, 6.555), (-0.0005669, -1.5, 6.555), (-0.0005662, -2.091, 6.555), (-1.046, -1.811, 6.555), (-1.501, -1.764e-06, 6.555), (-1.3, -0.7501, 6.555), (-1.811, -1.045, 6.555), (-2.091, -2.498e-06, 6.555), (-0.7506, 1.299, 6.555), (-1.3, 0.7501, 6.555), (-1.811, 1.045, 6.555), (-0.0005697, 2.091, 6.555), (-1.046, 1.811, 6.555)], [], [(0, 12, 13, 1), (1, 13, 14, 2), (2, 14, 15, 3), (3, 15, 16, 4), (4, 16, 17, 5), (5, 17, 18, 6), (6, 18, 19, 7), (7, 19, 20, 8), (8, 20, 21, 9), (9, 21, 22, 10), (10, 22, 23, 11), (12, 0, 11, 23), (12, 23, 36, 37), (23, 22, 38, 36), (22, 21, 39, 38), (21, 20, 40, 39), (20, 19, 41, 40), (19, 18, 42, 41), (18, 17, 43, 42), (17, 16, 44, 43), (16, 15, 45, 44), (15, 14, 46, 45), (14, 13, 47, 46), (13, 12, 37, 47), (47, 37, 49, 48), (46, 47, 48, 50), (45, 46, 50, 51), (44, 45, 51, 52), (43, 44, 52, 53), (42, 43, 53, 54), (41, 42, 54, 55), (40, 41, 55, 56), (39, 40, 56, 57), (38, 39, 57, 58), (36, 38, 58, 59), (37, 36, 59, 49), (49, 59, 61, 60), (59, 58, 62, 61), (58, 57, 63, 62), (57, 56, 64, 63), (56, 55, 65, 64), (55, 54, 66, 65), (54, 53, 67, 66), (53, 52, 68, 67), (52, 51, 69, 68), (51, 50, 70, 69), (50, 48, 71, 70), (48, 49, 60, 71), (71, 60, 72, 73), (70, 71, 73, 74), (69, 70, 74, 75), (68, 69, 75, 76), (67, 68, 76, 77), (66, 67, 77, 78), (65, 66, 78, 79), (64, 65, 79, 80), (63, 64, 80, 81), (62, 63, 81, 82), (61, 62, 82, 83), (60, 61, 83, 72), (72, 83, 85, 84), (83, 82, 86, 85), (82, 81, 87, 86), (81, 80, 88, 87), (80, 79, 89, 88), (79, 78, 90, 89), (78, 77, 91, 90), (77, 76, 92, 91), (76, 75, 93, 92), (75, 74, 94, 93), (74, 73, 95, 94), (73, 72, 84, 95), (95, 84, 96, 97), (94, 95, 97, 98), (93, 94, 98, 99), (92, 93, 99, 100), (91, 92, 100, 101), (90, 91, 101, 102), (89, 90, 102, 103), (88, 89, 103, 104), (87, 88, 104, 105), (86, 87, 105, 106), (85, 86, 106, 107), (84, 85, 107, 96), (96, 107, 108, 109), (106, 105, 111, 110), (104, 103, 113, 112), (102, 101, 115, 114), (100, 99, 117, 116), (98, 97, 119, 118), (119, 109, 120, 121), (118, 119, 121, 122), (117, 118, 122, 123), (116, 117, 123, 124), (115, 116, 124, 125), (114, 115, 125, 126), (113, 114, 126, 127), (112, 113, 127, 128), (111, 112, 128, 129), (110, 111, 129, 130), (108, 110, 130, 131), (109, 108, 131, 120), (132, 121, 120), (132, 122, 121), (132, 123, 122), (132, 124, 123), (132, 125, 124), (132, 126, 125), (132, 127, 126), (132, 128, 127), (132, 129, 128), (132, 130, 129), (132, 131, 130), (132, 120, 131), (109, 119, 134, 133), (119, 97, 135, 134), (118, 117, 136, 137), (98, 118, 137, 138), (117, 99, 139, 136), (116, 115, 140, 141), (100, 116, 141, 142), (115, 101, 143, 140), (114, 113, 144, 145), (102, 114, 145, 146), (113, 103, 147, 144), (112, 111, 148, 149), (104, 112, 149, 150), (111, 105, 151, 148), (110, 108, 152, 153), (106, 110, 153, 154), (96, 109, 133, 155), (108, 107, 156, 152), (107, 106, 154, 156), (105, 104, 150, 151), (103, 102, 146, 147), (101, 100, 142, 143), (99, 98, 138, 139), (97, 96, 155, 135), (135, 155, 133, 134), (139, 138, 137, 136), (143, 142, 141, 140), (147, 146, 145, 144), (151, 150, 149, 148), (156, 154, 153, 152), (5, 6, 30, 29), (6, 7, 31, 30), (4, 5, 29, 28), (3, 4, 28, 27), (2, 3, 27, 26), (1, 2, 26, 25), (0, 1, 25, 24), (0, 24, 35, 11), (10, 11, 35, 34), (9, 10, 34, 33), (8, 9, 33, 32), (7, 8, 32, 31)])
me_cylinder_001.polygons.foreach_set('use_smooth', [True] * 156)
_uv = me_cylinder_001.uv_layers.new(name='UVTex')
_uv.uv.foreach_set('vector', [1.5, -0.2294, 1.5, 0.04225, 1.333, 0.04225, 1.333, -0.2294, 1.333, -0.2294, 1.333, 0.04225, 1.167, 0.04225, 1.167, -0.2294, 1.167, -0.2294, 1.167, 0.04225, 1.0, 0.04225, 1.0, -0.2294, 1.0, -0.2294, 1.0, 0.04225, 0.8333, 0.04225, 0.8333, -0.2294, 0.8333, -0.2294, 0.8333, 0.04225, 0.6667, 0.04225, 0.6667, -0.2294, 0.6667, -0.2294, 0.6667, 0.04225, 0.5, 0.04225, 0.5, -0.2294, 0.5, -0.2294, 0.5, 0.04225, 0.3333, 0.04225, 0.3333, -0.2294, 0.3333, -0.2294, 0.3333, 0.04225, 0.1667, 0.04225, 0.1667, -0.2294, 0.1667, -0.2294, 0.1667, 0.04225, 2.98e-07, 0.04225, 5.96e-08, -0.2294, 5.96e-08, -0.2294, 2.98e-07, 0.04225, -0.1667, 0.04225, -0.1667, -0.2294, -0.1667, -0.2294, -0.1667, 0.04225, -0.3333, 0.04225, -0.3333, -0.2294, -0.5, 0.04225, -0.5, -0.2294, -0.3333, -0.2294, -0.3333, 0.04225, -0.5, 0.04225, -0.3333, 0.04225, -0.3333, 0.1884, -0.5, 0.1884, -0.3333, 0.04225, -0.1667, 0.04225, -0.1667, 0.1884, -0.3333, 0.1884, -0.1667, 0.04225, 2.98e-07, 0.04225, 2.98e-07, 0.1884, -0.1667, 0.1884, 2.98e-07, 0.04225, 0.1667, 0.04225, 0.1667, 0.1884, 2.98e-07, 0.1884, 0.1667, 0.04225, 0.3333, 0.04225, 0.3333, 0.1884, 0.1667, 0.1884, 0.3333, 0.04225, 0.5, 0.04225, 0.5, 0.1884, 0.3333, 0.1884, 0.5, 0.04225, 0.6667, 0.04225, 0.6667, 0.1884, 0.5, 0.1884, 0.6667, 0.04225, 0.8333, 0.04225, 0.8333, 0.1884, 0.6667, 0.1884, 0.8333, 0.04225, 1.0, 0.04225, 1.0, 0.1884, 0.8333, 0.1884, 1.0, 0.04225, 1.167, 0.04225, 1.167, 0.1884, 1.0, 0.1884, 1.167, 0.04225, 1.333, 0.04225, 1.333, 0.1884, 1.167, 0.1884, 1.333, 0.04225, 1.5, 0.04225, 1.5, 0.1884, 1.333, 0.1884, 1.333, 0.1884, 1.5, 0.1884, 1.5, 0.3839, 1.333, 0.3839, 1.167, 0.1884, 1.333, 0.1884, 1.333, 0.3839, 1.167, 0.3839, 1.0, 0.1884, 1.167, 0.1884, 1.167, 0.3839, 1.0, 0.3839, 0.8333, 0.1884, 1.0, 0.1884, 1.0, 0.3839, 0.8333, 0.3839, 0.6667, 0.1884, 0.8333, 0.1884, 0.8333, 0.3839, 0.6667, 0.3839, 0.5, 0.1884, 0.6667, 0.1884, 0.6667, 0.3839, 0.5, 0.3839, 0.3333, 0.1884, 0.5, 0.1884, 0.5, 0.3839, 0.3333, 0.3839, 0.1667, 0.1884, 0.3333, 0.1884, 0.3333, 0.3839, 0.1667, 0.3839, 2.98e-07, 0.1884, 0.1667, 0.1884, 0.1667, 0.3839, 2.98e-07, 0.3839, -0.1667, 0.1884, 2.98e-07, 0.1884, 2.98e-07, 0.3839, -0.1667, 0.3839, -0.3333, 0.1884, -0.1667, 0.1884, -0.1667, 0.3839, -0.3333, 0.3839, -0.5, 0.1884, -0.3333, 0.1884, -0.3333, 0.3839, -0.5, 0.3839, -0.5, 0.3839, -0.3333, 0.3839, -0.3333, 0.7141, -0.5, 0.7141, -0.3333, 0.3839, -0.1667, 0.3839, -0.1667, 0.7141, -0.3333, 0.7141, -0.1667, 0.3839, 2.98e-07, 0.3839, 2.384e-07, 0.7141, -0.1667, 0.7141, 2.98e-07, 0.3839, 0.1667, 0.3839, 0.1667, 0.7141, 2.384e-07, 0.7141, 0.1667, 0.3839, 0.3333, 0.3839, 0.3333, 0.7141, 0.1667, 0.7141, 0.3333, 0.3839, 0.5, 0.3839, 0.5, 0.7141, 0.3333, 0.7141, 0.5, 0.3839, 0.6667, 0.3839, 0.6667, 0.7141, 0.5, 0.7141, 0.6667, 0.3839, 0.8333, 0.3839, 0.8333, 0.7141, 0.6667, 0.7141, 0.8333, 0.3839, 1.0, 0.3839, 1.0, 0.7141, 0.8333, 0.7141, 1.0, 0.3839, 1.167, 0.3839, 1.167, 0.7141, 1.0, 0.7141, 1.167, 0.3839, 1.333, 0.3839, 1.333, 0.7141, 1.167, 0.7141, 1.333, 0.3839, 1.5, 0.3839, 1.5, 0.7141, 1.333, 0.7141, 1.333, 0.7141, 1.5, 0.7141, 1.5, 0.8476, 1.333, 0.8476, 1.167, 0.7141, 1.333, 0.7141, 1.333, 0.8476, 1.167, 0.8476, 1.0, 0.7141, 1.167, 0.7141, 1.167, 0.8476, 1.0, 0.8476, 0.8333, 0.7141, 1.0, 0.7141, 1.0, 0.8476, 0.8333, 0.8476, 0.6667, 0.7141, 0.8333, 0.7141, 0.8333, 0.8476, 0.6667, 0.8476, 0.5, 0.7141, 0.6667, 0.7141, 0.6667, 0.8476, 0.5, 0.8476, 0.3333, 0.7141, 0.5, 0.7141, 0.5, 0.8476, 0.3333, 0.8476, 0.1667, 0.7141, 0.3333, 0.7141, 0.3333, 0.8476, 0.1667, 0.8476, 2.384e-07, 0.7141, 0.1667, 0.7141, 0.1667, 0.8476, 2.384e-07, 0.8476, -0.1667, 0.7141, 2.384e-07, 0.7141, 2.384e-07, 0.8476, -0.1667, 0.8476, -0.3333, 0.7141, -0.1667, 0.7141, -0.1667, 0.8476, -0.3333, 0.8476, -0.5, 0.7141, -0.3333, 0.7141, -0.3333, 0.8476, -0.5, 0.8476, -0.5, 0.8476, -0.3333, 0.8476, -0.3333, 1.027, -0.5, 1.027, -0.3333, 0.8476, -0.1667, 0.8476, -0.1667, 1.027, -0.3333, 1.027, -0.1667, 0.8476, 2.384e-07, 0.8476, 2.384e-07, 1.027, -0.1667, 1.027, 2.384e-07, 0.8476, 0.1667, 0.8476, 0.1667, 1.027, 2.384e-07, 1.027, 0.1667, 0.8476, 0.3333, 0.8476, 0.3333, 1.027, 0.1667, 1.027, 0.3333, 0.8476, 0.5, 0.8476, 0.5, 1.027, 0.3333, 1.027, 0.5, 0.8476, 0.6667, 0.8476, 0.6667, 1.027, 0.5, 1.027, 0.6667, 0.8476, 0.8333, 0.8476, 0.8333, 1.027, 0.6667, 1.027, 0.8333, 0.8476, 1.0, 0.8476, 1.0, 1.027, 0.8333, 1.027, 1.0, 0.8476, 1.167, 0.8476, 1.167, 1.027, 1.0, 1.027, 1.167, 0.8476, 1.333, 0.8476, 1.333, 1.027, 1.167, 1.027, 1.333, 0.8476, 1.5, 0.8476, 1.5, 1.027, 1.333, 1.027, 1.333, 1.027, 1.5, 1.027, 1.5, 1.196, 1.333, 1.196, 1.167, 1.027, 1.333, 1.027, 1.333, 1.196, 1.167, 1.196, 1.0, 1.027, 1.167, 1.027, 1.167, 1.196, 1.0, 1.196, 0.8333, 1.027, 1.0, 1.027, 1.0, 1.196, 0.8333, 1.196, 0.6667, 1.027, 0.8333, 1.027, 0.8333, 1.196, 0.6667, 1.196, 0.5, 1.027, 0.6667, 1.027, 0.6667, 1.196, 0.5, 1.196, 0.3333, 1.027, 0.5, 1.027, 0.5, 1.196, 0.3333, 1.196, 0.1667, 1.027, 0.3333, 1.027, 0.3333, 1.196, 0.1667, 1.196, 2.384e-07, 1.027, 0.1667, 1.027, 0.1667, 1.196, 2.384e-07, 1.196, -0.1667, 1.027, 2.384e-07, 1.027, 2.384e-07, 1.196, -0.1667, 1.196, -0.3333, 1.027, -0.1667, 1.027, -0.1667, 1.196, -0.3333, 1.196, -0.5, 1.027, -0.3333, 1.027, -0.3333, 1.196, -0.5, 1.196, 0.06473, 0.8443, -0.1339, 0.7911, -0.07776, 0.6939, 0.06473, 0.7321, -0.2792, 0.6457, -0.3324, 0.4471, -0.2203, 0.4471, -0.1821, 0.5896, -0.2792, 0.2486, -0.1339, 0.1032, -0.07776, 0.2003, -0.1821, 0.3047, 0.06473, 0.04997, 0.2633, 0.1032, 0.2072, 0.2003, 0.06473, 0.1622, 0.4087, 0.2486, 0.4619, 0.4471, 0.3497, 0.4471, 0.3115, 0.3047, 0.4087, 0.6457, 0.2633, 0.7911, 0.2072, 0.6939, 0.3115, 0.5896, 1.333, 1.196, 1.5, 1.196, 1.5, 1.028, 1.333, 1.028, 1.167, 1.196, 1.333, 1.196, 1.333, 1.028, 1.167, 1.028, 1.0, 1.196, 1.167, 1.196, 1.167, 1.028, 1.0, 1.028, 0.8333, 1.196, 1.0, 1.196, 1.0, 1.028, 0.8333, 1.028, 0.6667, 1.196, 0.8333, 1.196, 0.8333, 1.028, 0.6667, 1.028, 0.5, 1.196, 0.6667, 1.196, 0.6667, 1.028, 0.5, 1.028, 0.3333, 1.196, 0.5, 1.196, 0.5, 1.028, 0.3333, 1.028, 0.1667, 1.196, 0.3333, 1.196, 0.3333, 1.028, 0.1667, 1.028, 2.384e-07, 1.196, 0.1667, 1.196, 0.1667, 1.028, 2.384e-07, 1.028, -0.1667, 1.196, 2.384e-07, 1.196, 2.384e-07, 1.028, -0.1667, 1.028, -0.3333, 1.196, -0.1667, 1.196, -0.1667, 1.028, -0.3333, 1.028, -0.5, 1.196, -0.3333, 1.196, -0.3333, 1.028, -0.5, 1.028, 0.06473, 0.8427, 0.2072, 1.089, 0.06473, 1.128, 0.06473, 0.8427, 0.3115, 0.9851, 0.2072, 1.089, 0.06473, 0.8427, 0.3497, 0.8427, 0.3115, 0.9851, 0.06473, 0.8427, 0.3115, 0.7002, 0.3497, 0.8427, 0.06473, 0.8427, 0.2072, 0.5958, 0.3115, 0.7002, 0.06473, 0.8427, 0.06473, 0.5577, 0.2072, 0.5958, 0.06473, 0.8427, -0.07776, 0.5958, 0.06473, 0.5577, 0.06473, 0.8427, -0.1821, 0.7002, -0.07776, 0.5958, 0.06473, 0.8427, -0.2203, 0.8427, -0.1821, 0.7002, 0.06473, 0.8427, -0.1821, 0.9851, -0.2203, 0.8427, 0.06473, 0.8427, -0.07776, 1.089, -0.1821, 0.9851, 0.06473, 0.8427, 0.06473, 1.128, -0.07776, 1.089, 1.5, 1.196, 1.333, 1.196, 1.333, 1.319, 1.5, 1.319, 1.616, 0.5231, 1.732, 0.5231, 1.732, 0.6198, 1.616, 0.6198, 1.167, 1.196, 1.0, 1.196, 1.0, 1.319, 1.167, 1.319, 1.489, 0.8404, 1.489, 0.7245, 1.586, 0.7245, 1.586, 0.8404, 1.491, 0.4184, 1.616, 0.4184, 1.616, 0.5231, 1.491, 0.5231, 0.8333, 1.196, 0.6667, 1.196, 0.6667, 1.319, 0.8333, 1.319, 1.586, 0.7437, 1.586, 0.6278, 1.683, 0.6278, 1.683, 0.7437, 1.683, 0.7437, 1.683, 0.6278, 1.779, 0.6278, 1.779, 0.7437, 0.5, 1.196, 0.3333, 1.196, 0.3333, 1.319, 0.5, 1.319, 1.491, 0.5231, 1.616, 0.5231, 1.616, 0.6278, 1.491, 0.6278, 1.491, 0.6278, 1.365, 0.6278, 1.365, 0.5231, 1.491, 0.5231, 0.1667, 1.196, 2.384e-07, 1.196, 2.384e-07, 1.319, 0.1667, 1.319, 0.1667, 1.196, 0.1667, 1.196, 0.1667, 1.319, 0.1667, 1.319, 1.365, 0.7533, 1.365, 0.6278, 1.47, 0.6278, 1.47, 0.7533, -0.1667, 1.196, -0.3333, 1.196, -0.3333, 1.319, -0.1667, 1.319, 1.47, 0.6278, 1.586, 0.6278, 1.586, 0.7245, 1.47, 0.7245, 1.491, 0.5231, 1.365, 0.5231, 1.365, 0.4184, 1.491, 0.4184, 1.616, 0.4264, 1.732, 0.4264, 1.732, 0.5231, 1.616, 0.5231, -0.3333, 1.196, -0.1667, 1.196, -0.1667, 1.319, -0.3333, 1.319, 2.384e-07, 1.196, 0.1667, 1.196, 0.1667, 1.319, 2.384e-07, 1.319, 0.3333, 1.196, 0.5, 1.196, 0.5, 1.319, 0.3333, 1.319, 0.6667, 1.196, 0.8333, 1.196, 0.8333, 1.319, 0.6667, 1.319, 1.0, 1.196, 1.167, 1.196, 1.167, 1.319, 1.0, 1.319, 1.333, 1.196, 1.5, 1.196, 1.5, 1.319, 1.333, 1.319, 0.2633, 0.7911, 0.06473, 0.8443, 0.06473, 0.7321, 0.2072, 0.6939, 0.4619, 0.4471, 0.4087, 0.6457, 0.3115, 0.5896, 0.3497, 0.4471, 0.2633, 0.1032, 0.4087, 0.2486, 0.3115, 0.3047, 0.2072, 0.2003, -0.1339, 0.1032, 0.06473, 0.04997, 0.06473, 0.1622, -0.07776, 0.2003, -0.3324, 0.4471, -0.2792, 0.2486, -0.1821, 0.3047, -0.2203, 0.4471, -0.1339, 0.7911, -0.2792, 0.6457, -0.1821, 0.5896, -0.07776, 0.6939, 0.6667, -0.2294, 0.5, -0.2294, 0.5, -0.3193, 0.6667, -0.3193, 0.5, -0.2294, 0.3333, -0.2294, 0.3333, -0.3193, 0.5, -0.3193, 0.8333, -0.2294, 0.6667, -0.2294, 0.6667, -0.3193, 0.8333, -0.3193, 1.0, -0.2294, 0.8333, -0.2294, 0.8333, -0.3193, 1.0, -0.3193, 1.167, -0.2294, 1.0, -0.2294, 1.0, -0.3193, 1.167, -0.3193, 1.333, -0.2294, 1.167, -0.2294, 1.167, -0.3193, 1.333, -0.3193, 1.5, -0.2294, 1.333, -0.2294, 1.333, -0.3193, 1.5, -0.3193, -0.5, -0.2294, -0.5, -0.3193, -0.3333, -0.3193, -0.3333, -0.2294, -0.1667, -0.2294, -0.3333, -0.2294, -0.3333, -0.3193, -0.1667, -0.3193, 5.96e-08, -0.2294, -0.1667, -0.2294, -0.1667, -0.3193, 5.96e-08, -0.3193, 0.1667, -0.2294, 5.96e-08, -0.2294, 5.96e-08, -0.3193, 0.1667, -0.3193, 0.3333, -0.2294, 0.1667, -0.2294, 0.1667, -0.3193, 0.3333, -0.3193])
me_cylinder_001.use_remesh_preserve_volume = False
me_cylinder_001.use_remesh_preserve_attributes = False
me_cylinder_001.use_mirror_vertex_groups = False
me_cylinder_001.update()
arm_armature = bpy.data.armatures.new('Armature')  # bones are not reproduced

# ---- objects
ob_ballista_001 = bpy.data.objects.new('Ballista.001', me_cylinder_002)
ob_ballista = bpy.data.objects.new('Ballista', me_cylinder_000)
ob_camera = bpy.data.objects.new('Camera', cam_camera)
ob_tower = bpy.data.objects.new('Tower', me_cylinder_001)
ob_armature = bpy.data.objects.new('Armature', arm_armature)

# ---- transforms, parenting, visibility, modifiers, constraints
ob_ballista_001.parent = ob_armature
ob_ballista_001.matrix_parent_inverse = Matrix(((1.0, 0.0, 0.0, 0.0006123), (0.0, 1.0, 0.0, 0.1724), (0.0, 0.0, 1.0, -8.358), (0.0, 0.0, 0.0, 1.0)))
ob_ballista_001.location = (-0.09931, -0.03104, -4.768e-07)
ob_ballista_001.rotation_euler = (1.571, 3.484e-08, 0.613)
ob_ballista_001.lineart.crease_threshold = 0.0
_vg = ob_ballista_001.vertex_groups.new(name='Bone')
_vg.add([0, 1, 2, 3, 4, 5, 6, 7, 8, 9, 10, 11, 12, 13, 14, 15, 16, 17, 18, 19, 20, 21, 22, 23, 24, 25, 26, 27, 28, 29, 30, 31, 32, 33, 34, 35, 36, 37, 38, 39, 40, 41, 42, 43, 44, 45, 46, 47, 48, 49, 50, 51, 52, 53, 54, 55, 56, 57, 58, 59, 60, 61, 62, 63, 64, 65, 66, 67, 68, 69, 70, 71, 72, 73, 74, 75, 76, 77, 78, 79, 80, 81, 82, 83, 84, 85, 86, 87, 88, 89, 90, 91, 92, 93, 94, 95, 96, 97, 98, 99, 100, 101, 102, 103, 104, 105, 106, 107, 108, 109, 110, 111, 112, 113, 114, 115, 116, 117, 118, 119, 120, 121, 122, 123, 124, 125, 126, 127, 128, 129, 130, 131, 132, 133, 134, 135, 136, 137, 138, 139, 140, 141, 142, 143, 144, 145, 146, 147, 148, 149, 150, 151, 152, 153, 154, 155, 156, 157, 158, 159, 160, 161, 162, 163, 164, 165, 166, 167, 168, 169, 170, 171, 172, 173, 174, 175, 176, 177, 178, 179], 1.0, 'REPLACE')
_m = ob_ballista_001.modifiers.new('Armature', 'ARMATURE')
_m.object = ob_armature
ob_ballista.location = (0.0, 0.0, 0.0)
ob_ballista.rotation_euler = (1.571, 0.0, 0.0)
ob_ballista.lineart.crease_threshold = 0.0
_vg = ob_ballista.vertex_groups.new(name='Bone')
ob_camera.location = (7.481, -6.508, 5.344)
ob_camera.rotation_euler = (1.109, 0.01082, 0.8149)
ob_camera.lock_rotations_4d = False
ob_camera.empty_display_type = 'ARROWS'
ob_camera.color = (0.0, 0.0, 0.0, 0.0)
ob_camera.display_type = 'WIRE'
ob_camera.lineart.crease_threshold = 0.0
ob_tower.location = (0.0, 0.0, 0.0)
ob_tower.lineart.crease_threshold = 0.0
ob_armature.location = (-0.0006123, -0.1724, 8.358)
ob_armature.lineart.crease_threshold = 0.0

# ---- collection membership
col_collection_1.objects.link(ob_ballista_001)
col_collection_1.objects.link(ob_ballista)
col_collection_1.objects.link(ob_camera)
col_collection_1.objects.link(ob_tower)
col_collection_8.objects.link(ob_armature)
col_collection_8.objects.link(ob_tower)

# ---- scene / render settings (as saved in the file)
scene.camera = ob_camera
scene.frame_start = 1; scene.frame_end = 250; scene.frame_set(1)
scene.render.engine = 'BLENDER_EEVEE_NEXT'
scene.render.image_settings.color_mode = 'RGB'
scene.render.image_settings.compression = 90
scene.render.resolution_percentage = 50
scene.render.dither_intensity = 0.0
scene.render.bake_margin = 2
scene.render.bake_bias = 0.0
scene.cycles.use_denoising = False
scene.cycles.samples = 10
scene.cycles.sampling_pattern = 'TABULATED_SOBOL'
scene.cycles.light_sampling_threshold = 0.0
scene.cycles.use_adaptive_sampling = False
scene.cycles.use_light_tree = False
scene.cycles.blur_glossy = 0.0
scene.cycles.volume_bounces = 1
scene.cycles.pixel_filter_type = 'GAUSSIAN'
scene.cycles.sample_clamp_indirect = 0.0
scene.view_settings.view_transform = 'Standard'
bpy.context.view_layer.update()

# ---- added for rendering (the .blend has no usable light): sun
light_auto_sun = bpy.data.lights.new('AutoSun', 'SUN')
light_auto_sun.energy = 3.0
light_auto_sun.angle = 0.0523599
ob_auto_sun = bpy.data.objects.new('AutoSun', light_auto_sun)
scene.collection.objects.link(ob_auto_sun)
ob_auto_sun.rotation_euler = (0.872665, 0.174533, 0.523599)
bpy.context.view_layer.update()
